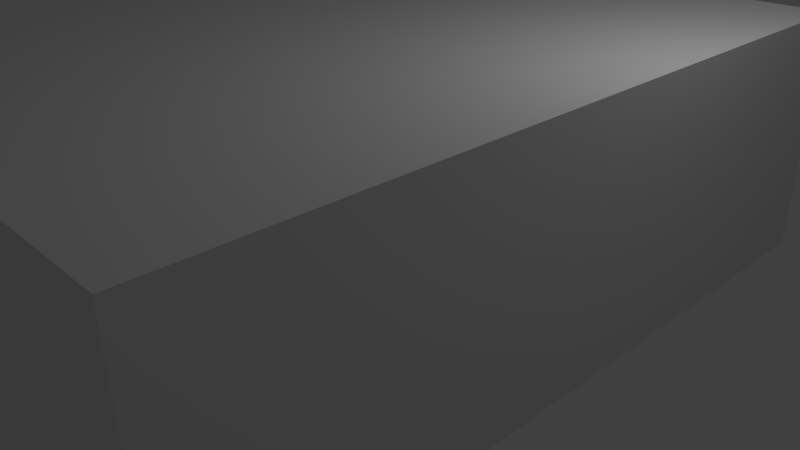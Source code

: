 # Source: room-of-boxes.blend  (saved by Blender 2.66.1; exported with 4.5.12 LTS)
import bpy
from mathutils import Matrix  # noqa: F401  (used for matrix-valued properties, if any)

bpy.ops.wm.read_factory_settings(use_empty=True)
scene = bpy.context.scene
scene.name = 'Scene'

# ---- collections
col_collection_1 = bpy.data.collections.new('Collection 1'); scene.collection.children.link(col_collection_1)

# ---- world
world_world = bpy.data.worlds.new('World'); scene.world = world_world
world_world.color = (0.05088, 0.05088, 0.05088)
world_world.use_sun_shadow = False
world_world.sun_shadow_jitter_overblur = 0.0
world_world.cycles.sampling_method = 'MANUAL'
world_world.cycles.sample_map_resolution = 256

# ---- cameras
cam_camera = bpy.data.cameras.new('Camera')
cam_camera.clip_end = 100.0
cam_camera.lens = 35.0
cam_camera.sensor_width = 32.0
cam_camera.sensor_height = 18.0
cam_camera.ortho_scale = 7.314
cam_camera.dof.focus_distance = 0.0
cam_camera.dof.aperture_fstop = 128.0

# ---- lights
light_lamp = bpy.data.lights.new('Lamp', 'POINT')
light_lamp.transmission_factor = 0.0
light_lamp.cutoff_distance = 30.0
light_lamp.energy = 100.0
light_lamp.shadow_buffer_clip_start = 1.001
light_lamp.shadow_soft_size = 0.1
light_lamp.shadow_maximum_resolution = 0.006
light_lamp.use_absolute_resolution = True
light_lamp.cycles.use_multiple_importance_sampling = False

# ---- meshes
me_cube_012 = bpy.data.meshes.new('Cube.012')
me_cube_012.from_pydata([(-1.0, -1.0, -1.0), (-1.0, 1.0, -1.0), (1.0, 1.0, -1.0), (1.0, -1.0, -1.0), (-1.0, -1.0, 1.0), (-1.0, 1.0, 1.0), (1.0, 1.0, 1.0), (1.0, -1.0, 1.0)], [], [(4, 5, 1), (5, 6, 2), (6, 7, 3), (7, 4, 0), (0, 1, 2), (7, 6, 5), (0, 4, 1), (1, 5, 2), (2, 6, 3), (3, 7, 0), (3, 0, 2), (4, 7, 5)])
me_cube_012.use_remesh_preserve_volume = False
me_cube_012.use_remesh_preserve_attributes = False
me_cube_012.use_mirror_vertex_groups = False
me_cube_012.update()
me_cube_011 = bpy.data.meshes.new('Cube.011')
me_cube_011.from_pydata([(-1.0, -1.0, -1.0), (-1.0, 1.0, -1.0), (1.0, 1.0, -1.0), (1.0, -1.0, -1.0), (-1.0, -1.0, 1.0), (-1.0, 1.0, 1.0), (1.0, 1.0, 1.0), (1.0, -1.0, 1.0)], [], [(4, 5, 1), (5, 6, 2), (6, 7, 3), (7, 4, 0), (0, 1, 2), (7, 6, 5), (0, 4, 1), (1, 5, 2), (2, 6, 3), (3, 7, 0), (3, 0, 2), (4, 7, 5)])
me_cube_011.use_remesh_preserve_volume = False
me_cube_011.use_remesh_preserve_attributes = False
me_cube_011.use_mirror_vertex_groups = False
me_cube_011.update()
me_cube_010 = bpy.data.meshes.new('Cube.010')
me_cube_010.from_pydata([(-1.0, -1.0, -1.0), (-1.0, 1.0, -1.0), (1.0, 1.0, -1.0), (1.0, -1.0, -1.0), (-1.0, -1.0, 1.0), (-1.0, 1.0, 1.0), (1.0, 1.0, 1.0), (1.0, -1.0, 1.0)], [], [(4, 5, 1), (5, 6, 2), (6, 7, 3), (7, 4, 0), (0, 1, 2), (7, 6, 5), (0, 4, 1), (1, 5, 2), (2, 6, 3), (3, 7, 0), (3, 0, 2), (4, 7, 5)])
me_cube_010.use_remesh_preserve_volume = False
me_cube_010.use_remesh_preserve_attributes = False
me_cube_010.use_mirror_vertex_groups = False
me_cube_010.update()
me_cube_009 = bpy.data.meshes.new('Cube.009')
me_cube_009.from_pydata([(-1.0, -1.0, -1.0), (-1.0, 1.0, -1.0), (1.0, 1.0, -1.0), (1.0, -1.0, -1.0), (-1.0, -1.0, 1.0), (-1.0, 1.0, 1.0), (1.0, 1.0, 1.0), (1.0, -1.0, 1.0)], [], [(4, 5, 1), (5, 6, 2), (6, 7, 3), (7, 4, 0), (0, 1, 2), (7, 6, 5), (0, 4, 1), (1, 5, 2), (2, 6, 3), (3, 7, 0), (3, 0, 2), (4, 7, 5)])
me_cube_009.use_remesh_preserve_volume = False
me_cube_009.use_remesh_preserve_attributes = False
me_cube_009.use_mirror_vertex_groups = False
me_cube_009.update()
me_cube_008 = bpy.data.meshes.new('Cube.008')
me_cube_008.from_pydata([(-1.0, -1.0, -1.0), (-1.0, 1.0, -1.0), (1.0, 1.0, -1.0), (1.0, -1.0, -1.0), (-1.0, -1.0, 1.0), (-1.0, 1.0, 1.0), (1.0, 1.0, 1.0), (1.0, -1.0, 1.0)], [], [(4, 5, 1), (5, 6, 2), (6, 7, 3), (7, 4, 0), (0, 1, 2), (7, 6, 5), (0, 4, 1), (1, 5, 2), (2, 6, 3), (3, 7, 0), (3, 0, 2), (4, 7, 5)])
me_cube_008.use_remesh_preserve_volume = False
me_cube_008.use_remesh_preserve_attributes = False
me_cube_008.use_mirror_vertex_groups = False
me_cube_008.update()
me_cube_007 = bpy.data.meshes.new('Cube.007')
me_cube_007.from_pydata([(-1.0, -1.0, -1.0), (-1.0, 1.0, -1.0), (1.0, 1.0, -1.0), (1.0, -1.0, -1.0), (-1.0, -1.0, 1.0), (-1.0, 1.0, 1.0), (1.0, 1.0, 1.0), (1.0, -1.0, 1.0)], [], [(4, 5, 1), (5, 6, 2), (6, 7, 3), (7, 4, 0), (0, 1, 2), (7, 6, 5), (0, 4, 1), (1, 5, 2), (2, 6, 3), (3, 7, 0), (3, 0, 2), (4, 7, 5)])
me_cube_007.use_remesh_preserve_volume = False
me_cube_007.use_remesh_preserve_attributes = False
me_cube_007.use_mirror_vertex_groups = False
me_cube_007.update()
me_cube_006 = bpy.data.meshes.new('Cube.006')
me_cube_006.from_pydata([(-1.0, -1.0, -1.0), (-1.0, 1.0, -1.0), (1.0, 1.0, -1.0), (1.0, -1.0, -1.0), (-1.0, -1.0, 1.0), (-1.0, 1.0, 1.0), (1.0, 1.0, 1.0), (1.0, -1.0, 1.0)], [], [(4, 5, 1), (5, 6, 2), (6, 7, 3), (7, 4, 0), (0, 1, 2), (7, 6, 5), (0, 4, 1), (1, 5, 2), (2, 6, 3), (3, 7, 0), (3, 0, 2), (4, 7, 5)])
me_cube_006.use_remesh_preserve_volume = False
me_cube_006.use_remesh_preserve_attributes = False
me_cube_006.use_mirror_vertex_groups = False
me_cube_006.update()
me_cube_005 = bpy.data.meshes.new('Cube.005')
me_cube_005.from_pydata([(-1.0, -1.0, -1.0), (-1.0, 1.0, -1.0), (1.0, 1.0, -1.0), (1.0, -1.0, -1.0), (-1.0, -1.0, 1.0), (-1.0, 1.0, 1.0), (1.0, 1.0, 1.0), (1.0, -1.0, 1.0)], [], [(4, 5, 1), (5, 6, 2), (6, 7, 3), (7, 4, 0), (0, 1, 2), (7, 6, 5), (0, 4, 1), (1, 5, 2), (2, 6, 3), (3, 7, 0), (3, 0, 2), (4, 7, 5)])
me_cube_005.use_remesh_preserve_volume = False
me_cube_005.use_remesh_preserve_attributes = False
me_cube_005.use_mirror_vertex_groups = False
me_cube_005.update()
me_cube_004 = bpy.data.meshes.new('Cube.004')
me_cube_004.from_pydata([(-1.0, -1.0, -1.0), (-1.0, 1.0, -1.0), (1.0, 1.0, -1.0), (1.0, -1.0, -1.0), (-1.0, -1.0, 1.0), (-1.0, 1.0, 1.0), (1.0, 1.0, 1.0), (1.0, -1.0, 1.0)], [], [(4, 5, 1), (5, 6, 2), (6, 7, 3), (7, 4, 0), (0, 1, 2), (7, 6, 5), (0, 4, 1), (1, 5, 2), (2, 6, 3), (3, 7, 0), (3, 0, 2), (4, 7, 5)])
me_cube_004.use_remesh_preserve_volume = False
me_cube_004.use_remesh_preserve_attributes = False
me_cube_004.use_mirror_vertex_groups = False
me_cube_004.update()
me_cube_003 = bpy.data.meshes.new('Cube.003')
me_cube_003.from_pydata([(-1.0, -1.0, -1.0), (-1.0, 1.0, -1.0), (1.0, 1.0, -1.0), (1.0, -1.0, -1.0), (-1.0, -1.0, 1.0), (-1.0, 1.0, 1.0), (1.0, 1.0, 1.0), (1.0, -1.0, 1.0)], [], [(4, 5, 1), (5, 6, 2), (6, 7, 3), (7, 4, 0), (0, 1, 2), (7, 6, 5), (0, 4, 1), (1, 5, 2), (2, 6, 3), (3, 7, 0), (3, 0, 2), (4, 7, 5)])
me_cube_003.use_remesh_preserve_volume = False
me_cube_003.use_remesh_preserve_attributes = False
me_cube_003.use_mirror_vertex_groups = False
me_cube_003.update()
me_cube_002 = bpy.data.meshes.new('Cube.002')
me_cube_002.from_pydata([(-1.0, -1.0, -1.0), (-1.0, 1.0, -1.0), (1.0, 1.0, -1.0), (1.0, -1.0, -1.0), (-1.0, -1.0, 1.0), (-1.0, 1.0, 1.0), (1.0, 1.0, 1.0), (1.0, -1.0, 1.0)], [], [(4, 5, 1), (5, 6, 2), (6, 7, 3), (7, 4, 0), (0, 1, 2), (7, 6, 5), (0, 4, 1), (1, 5, 2), (2, 6, 3), (3, 7, 0), (3, 0, 2), (4, 7, 5)])
me_cube_002.use_remesh_preserve_volume = False
me_cube_002.use_remesh_preserve_attributes = False
me_cube_002.use_mirror_vertex_groups = False
me_cube_002.update()
me_cube_001 = bpy.data.meshes.new('Cube.001')
me_cube_001.from_pydata([(-1.0, -1.0, -1.0), (-1.0, 1.0, -1.0), (1.0, 1.0, -1.0), (1.0, -1.0, -1.0), (-1.0, -1.0, 1.0), (-1.0, 1.0, 1.0), (1.0, 1.0, 1.0), (1.0, -1.0, 1.0)], [], [(4, 5, 1), (5, 6, 2), (6, 7, 3), (7, 4, 0), (0, 1, 2), (7, 6, 5), (0, 4, 1), (1, 5, 2), (2, 6, 3), (3, 7, 0), (3, 0, 2), (4, 7, 5)])
me_cube_001.use_remesh_preserve_volume = False
me_cube_001.use_remesh_preserve_attributes = False
me_cube_001.use_mirror_vertex_groups = False
me_cube_001.update()
me_cube = bpy.data.meshes.new('Cube')
me_cube.from_pydata([(-1.0, -1.0, -1.0), (-1.0, 1.0, -1.0), (1.0, 1.0, -1.0), (1.0, -1.0, -1.0), (-1.0, -1.0, 1.0), (-1.0, 1.0, 1.0), (1.0, 1.0, 1.0), (1.0, -1.0, 1.0)], [], [(4, 0, 1), (5, 1, 2), (6, 2, 3), (7, 3, 0), (0, 3, 2), (7, 4, 5), (5, 4, 1), (6, 5, 2), (7, 6, 3), (4, 7, 0), (1, 0, 2), (6, 7, 5)])
me_cube.use_remesh_preserve_volume = False
me_cube.use_remesh_preserve_attributes = False
me_cube.use_mirror_vertex_groups = False
me_cube.update()

# ---- objects
ob_box_tall_3 = bpy.data.objects.new('Box tall 3', me_cube_012)
ob_box_cube_6 = bpy.data.objects.new('Box cube 6', me_cube_011)
ob_box_cube_5 = bpy.data.objects.new('Box cube 5', me_cube_010)
ob_box_slap_3 = bpy.data.objects.new('Box slap 3', me_cube_009)
ob_box_slap_2 = bpy.data.objects.new('Box slap 2', me_cube_008)
ob_box_cube_4 = bpy.data.objects.new('Box cube 4', me_cube_007)
ob_box_slap_1 = bpy.data.objects.new('Box slap 1', me_cube_006)
ob_box_cube_3 = bpy.data.objects.new('Box cube 3', me_cube_005)
ob_box_cube_2 = bpy.data.objects.new('Box cube 2', me_cube_004)
ob_box_tall_2 = bpy.data.objects.new('Box tall 2', me_cube_003)
ob_box_cube_1 = bpy.data.objects.new('Box cube 1', me_cube_002)
ob_box_tall_1 = bpy.data.objects.new('Box tall 1', me_cube_001)
ob_walls = bpy.data.objects.new('Walls', me_cube)
ob_lamp = bpy.data.objects.new('Lamp', light_lamp)
ob_camera = bpy.data.objects.new('Camera', cam_camera)

# ---- transforms, parenting, visibility, modifiers, constraints
ob_box_tall_3.location = (0.0, -3.5, 0.75)
ob_box_tall_3.scale = (0.5, 0.5, 0.75)
ob_box_tall_3.lineart.crease_threshold = 0.0
ob_box_cube_6.location = (-2.0, -3.5, 0.5)
ob_box_cube_6.scale = (0.5, 0.5, 0.5)
ob_box_cube_6.lineart.crease_threshold = 0.0
ob_box_cube_5.location = (2.0, -3.5, 0.5)
ob_box_cube_5.scale = (0.5, 0.5, 0.5)
ob_box_cube_5.lineart.crease_threshold = 0.0
ob_box_slap_3.location = (2.0, -1.5, 0.25)
ob_box_slap_3.scale = (0.5, 0.5, 0.25)
ob_box_slap_3.lineart.crease_threshold = 0.0
ob_box_slap_2.location = (-2.0, -1.5, 0.25)
ob_box_slap_2.scale = (0.5, 0.5, 0.25)
ob_box_slap_2.lineart.crease_threshold = 0.0
ob_box_cube_4.location = (0.0, -1.5, 0.5)
ob_box_cube_4.scale = (0.5, 0.5, 0.5)
ob_box_cube_4.lineart.crease_threshold = 0.0
ob_box_slap_1.location = (0.0, 0.5, 0.25)
ob_box_slap_1.scale = (0.5, 0.5, 0.25)
ob_box_slap_1.lineart.crease_threshold = 0.0
ob_box_cube_3.location = (-2.0, 0.5, 0.5)
ob_box_cube_3.scale = (0.5, 0.5, 0.5)
ob_box_cube_3.lineart.crease_threshold = 0.0
ob_box_cube_2.location = (2.0, 0.5, 0.5)
ob_box_cube_2.scale = (0.5, 0.5, 0.5)
ob_box_cube_2.lineart.crease_threshold = 0.0
ob_box_tall_2.location = (2.0, 2.5, 0.75)
ob_box_tall_2.scale = (0.5, 0.5, 0.75)
ob_box_tall_2.lineart.crease_threshold = 0.0
ob_box_cube_1.location = (0.0, 2.5, 0.5)
ob_box_cube_1.scale = (0.5, 0.5, 0.5)
ob_box_cube_1.lineart.crease_threshold = 0.0
ob_box_tall_1.location = (-2.0, 2.5, 0.75)
ob_box_tall_1.scale = (0.5, 0.5, 0.75)
ob_box_tall_1.lineart.crease_threshold = 0.0
ob_walls.location = (0.0, -0.5, 1.5)
ob_walls.scale = (3.5, 4.5, 1.5)
ob_walls.lineart.crease_threshold = 0.0
ob_lamp.location = (4.076, 1.005, 5.904)
ob_lamp.rotation_euler = (0.6503, 0.05522, 1.866)
ob_lamp.lock_rotations_4d = False
ob_lamp.empty_display_type = 'ARROWS'
ob_lamp.color = (0.0, 0.0, 0.0, 0.0)
ob_lamp.lineart.crease_threshold = 0.0
ob_camera.location = (7.481, -6.508, 5.344)
ob_camera.rotation_euler = (1.109, 0.01082, 0.8149)
ob_camera.lock_rotations_4d = False
ob_camera.empty_display_type = 'ARROWS'
ob_camera.color = (0.0, 0.0, 0.0, 0.0)
ob_camera.display_type = 'WIRE'
ob_camera.lineart.crease_threshold = 0.0

# ---- collection membership
col_collection_1.objects.link(ob_box_tall_3)
col_collection_1.objects.link(ob_box_cube_6)
col_collection_1.objects.link(ob_box_cube_5)
col_collection_1.objects.link(ob_box_slap_3)
col_collection_1.objects.link(ob_box_slap_2)
col_collection_1.objects.link(ob_box_cube_4)
col_collection_1.objects.link(ob_box_slap_1)
col_collection_1.objects.link(ob_box_cube_3)
col_collection_1.objects.link(ob_box_cube_2)
col_collection_1.objects.link(ob_box_tall_2)
col_collection_1.objects.link(ob_box_cube_1)
col_collection_1.objects.link(ob_box_tall_1)
col_collection_1.objects.link(ob_walls)
col_collection_1.objects.link(ob_lamp)
col_collection_1.objects.link(ob_camera)

# ---- scene / render settings (as saved in the file)
scene.camera = ob_camera
scene.frame_start = 1; scene.frame_end = 250; scene.frame_set(1)
scene.render.engine = 'BLENDER_EEVEE_NEXT'
scene.render.image_settings.color_mode = 'RGB'
scene.render.image_settings.compression = 90
scene.render.resolution_percentage = 50
scene.render.dither_intensity = 0.0
scene.render.bake_margin = 2
scene.cycles.use_denoising = False
scene.cycles.samples = 10
scene.cycles.sampling_pattern = 'TABULATED_SOBOL'
scene.cycles.light_sampling_threshold = 0.0
scene.cycles.use_adaptive_sampling = False
scene.cycles.use_light_tree = False
scene.cycles.blur_glossy = 0.0
scene.cycles.volume_bounces = 1
scene.cycles.pixel_filter_type = 'GAUSSIAN'
scene.cycles.sample_clamp_indirect = 0.0
scene.view_settings.view_transform = 'Standard'
bpy.context.view_layer.update()

